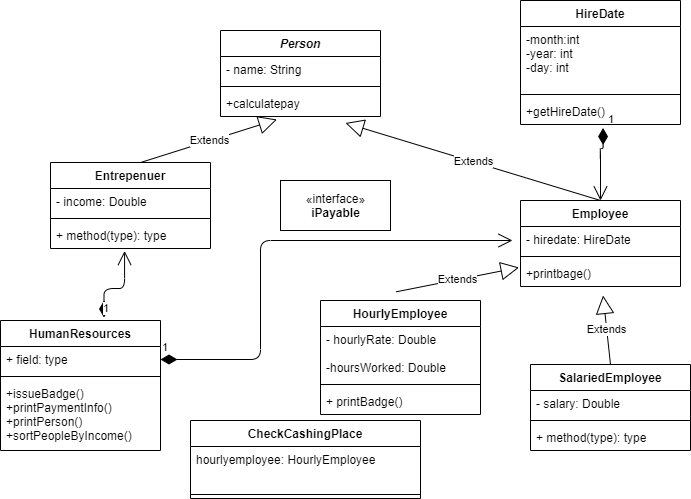

The diagram above was exported from draw.io. Its source (the exported page's mxGraphModel, read from the mxfile embedded in the PNG):
<mxGraphModel dx="799" dy="599" grid="1" gridSize="10" guides="1" tooltips="1" connect="1" arrows="1" fold="1" page="1" pageScale="1" pageWidth="850" pageHeight="1100" math="0" shadow="0">
  <root>
    <mxCell id="0" />
    <mxCell id="1" parent="0" />
    <mxCell id="GXBIksybTW4Qpl-MKgxT-5" value="«interface»&lt;br&gt;&lt;b&gt;iPayable&lt;/b&gt;" style="html=1;" parent="1" vertex="1">
      <mxGeometry x="370" y="200" width="110" height="50" as="geometry" />
    </mxCell>
    <mxCell id="GXBIksybTW4Qpl-MKgxT-1" value="Person" style="swimlane;fontStyle=3;align=center;verticalAlign=top;childLayout=stackLayout;horizontal=1;startSize=26;horizontalStack=0;resizeParent=1;resizeParentMax=0;resizeLast=0;collapsible=1;marginBottom=0;" parent="1" vertex="1">
      <mxGeometry x="310" y="50" width="160" height="86" as="geometry" />
    </mxCell>
    <mxCell id="GXBIksybTW4Qpl-MKgxT-2" value="- name: String" style="text;strokeColor=none;fillColor=none;align=left;verticalAlign=top;spacingLeft=4;spacingRight=4;overflow=hidden;rotatable=0;points=[[0,0.5],[1,0.5]];portConstraint=eastwest;" parent="GXBIksybTW4Qpl-MKgxT-1" vertex="1">
      <mxGeometry y="26" width="160" height="26" as="geometry" />
    </mxCell>
    <mxCell id="GXBIksybTW4Qpl-MKgxT-3" value="" style="line;strokeWidth=1;fillColor=none;align=left;verticalAlign=middle;spacingTop=-1;spacingLeft=3;spacingRight=3;rotatable=0;labelPosition=right;points=[];portConstraint=eastwest;" parent="GXBIksybTW4Qpl-MKgxT-1" vertex="1">
      <mxGeometry y="52" width="160" height="8" as="geometry" />
    </mxCell>
    <mxCell id="GXBIksybTW4Qpl-MKgxT-4" value="+calculatepay" style="text;strokeColor=none;fillColor=none;align=left;verticalAlign=top;spacingLeft=4;spacingRight=4;overflow=hidden;rotatable=0;points=[[0,0.5],[1,0.5]];portConstraint=eastwest;" parent="GXBIksybTW4Qpl-MKgxT-1" vertex="1">
      <mxGeometry y="60" width="160" height="26" as="geometry" />
    </mxCell>
    <mxCell id="GXBIksybTW4Qpl-MKgxT-34" value="Extends" style="endArrow=block;endSize=16;endFill=0;html=1;entryX=0.781;entryY=1.25;entryDx=0;entryDy=0;entryPerimeter=0;exitX=0.5;exitY=0;exitDx=0;exitDy=0;" parent="1" source="GXBIksybTW4Qpl-MKgxT-6" target="GXBIksybTW4Qpl-MKgxT-4" edge="1">
      <mxGeometry width="160" relative="1" as="geometry">
        <mxPoint x="300" y="190" as="sourcePoint" />
        <mxPoint x="460" y="190" as="targetPoint" />
      </mxGeometry>
    </mxCell>
    <mxCell id="GXBIksybTW4Qpl-MKgxT-35" value="Extends" style="endArrow=block;endSize=16;endFill=0;html=1;entryX=0.353;entryY=1.115;entryDx=0;entryDy=0;entryPerimeter=0;exitX=0.563;exitY=0;exitDx=0;exitDy=0;exitPerimeter=0;" parent="1" source="GXBIksybTW4Qpl-MKgxT-10" target="GXBIksybTW4Qpl-MKgxT-4" edge="1">
      <mxGeometry width="160" relative="1" as="geometry">
        <mxPoint x="250" y="160" as="sourcePoint" />
        <mxPoint x="410" y="160" as="targetPoint" />
      </mxGeometry>
    </mxCell>
    <mxCell id="GXBIksybTW4Qpl-MKgxT-36" value="Extends" style="endArrow=block;endSize=16;endFill=0;html=1;exitX=0.472;exitY=-0.076;exitDx=0;exitDy=0;exitPerimeter=0;entryX=-0.009;entryY=0.269;entryDx=0;entryDy=0;entryPerimeter=0;" parent="1" source="GXBIksybTW4Qpl-MKgxT-22" edge="1" target="GXBIksybTW4Qpl-MKgxT-9">
      <mxGeometry width="160" relative="1" as="geometry">
        <mxPoint x="450" y="290" as="sourcePoint" />
        <mxPoint x="590" y="280" as="targetPoint" />
      </mxGeometry>
    </mxCell>
    <mxCell id="GXBIksybTW4Qpl-MKgxT-22" value="HourlyEmployee" style="swimlane;fontStyle=1;align=center;verticalAlign=top;childLayout=stackLayout;horizontal=1;startSize=26;horizontalStack=0;resizeParent=1;resizeParentMax=0;resizeLast=0;collapsible=1;marginBottom=0;" parent="1" vertex="1">
      <mxGeometry x="410" y="320" width="160" height="114" as="geometry" />
    </mxCell>
    <mxCell id="GXBIksybTW4Qpl-MKgxT-23" value="- hourlyRate: Double&#10;&#10;-hoursWorked: Double" style="text;strokeColor=none;fillColor=none;align=left;verticalAlign=top;spacingLeft=4;spacingRight=4;overflow=hidden;rotatable=0;points=[[0,0.5],[1,0.5]];portConstraint=eastwest;" parent="GXBIksybTW4Qpl-MKgxT-22" vertex="1">
      <mxGeometry y="26" width="160" height="54" as="geometry" />
    </mxCell>
    <mxCell id="GXBIksybTW4Qpl-MKgxT-24" value="" style="line;strokeWidth=1;fillColor=none;align=left;verticalAlign=middle;spacingTop=-1;spacingLeft=3;spacingRight=3;rotatable=0;labelPosition=right;points=[];portConstraint=eastwest;" parent="GXBIksybTW4Qpl-MKgxT-22" vertex="1">
      <mxGeometry y="80" width="160" height="8" as="geometry" />
    </mxCell>
    <mxCell id="GXBIksybTW4Qpl-MKgxT-25" value="+ printBadge()" style="text;strokeColor=none;fillColor=none;align=left;verticalAlign=top;spacingLeft=4;spacingRight=4;overflow=hidden;rotatable=0;points=[[0,0.5],[1,0.5]];portConstraint=eastwest;" parent="GXBIksybTW4Qpl-MKgxT-22" vertex="1">
      <mxGeometry y="88" width="160" height="26" as="geometry" />
    </mxCell>
    <mxCell id="GXBIksybTW4Qpl-MKgxT-37" value="Extends" style="endArrow=block;endSize=16;endFill=0;html=1;entryX=0.516;entryY=1.346;entryDx=0;entryDy=0;entryPerimeter=0;exitX=0.5;exitY=0;exitDx=0;exitDy=0;" parent="1" source="GXBIksybTW4Qpl-MKgxT-30" target="GXBIksybTW4Qpl-MKgxT-9" edge="1">
      <mxGeometry width="160" relative="1" as="geometry">
        <mxPoint x="330" y="330" as="sourcePoint" />
        <mxPoint x="490" y="330" as="targetPoint" />
      </mxGeometry>
    </mxCell>
    <mxCell id="GXBIksybTW4Qpl-MKgxT-38" value="1" style="endArrow=open;html=1;endSize=12;startArrow=diamondThin;startSize=14;startFill=1;edgeStyle=orthogonalEdgeStyle;align=left;verticalAlign=bottom;exitX=0.516;exitY=1.135;exitDx=0;exitDy=0;exitPerimeter=0;entryX=0.5;entryY=0;entryDx=0;entryDy=0;" parent="1" source="GXBIksybTW4Qpl-MKgxT-21" target="GXBIksybTW4Qpl-MKgxT-6" edge="1">
      <mxGeometry x="-1" y="3" relative="1" as="geometry">
        <mxPoint x="380" y="330" as="sourcePoint" />
        <mxPoint x="740" y="180" as="targetPoint" />
        <Array as="points">
          <mxPoint x="693" y="168" />
          <mxPoint x="690" y="168" />
        </Array>
      </mxGeometry>
    </mxCell>
    <mxCell id="GXBIksybTW4Qpl-MKgxT-14" value="CheckCashingPlace" style="swimlane;fontStyle=1;align=center;verticalAlign=top;childLayout=stackLayout;horizontal=1;startSize=26;horizontalStack=0;resizeParent=1;resizeParentMax=0;resizeLast=0;collapsible=1;marginBottom=0;" parent="1" vertex="1">
      <mxGeometry x="280" y="440" width="230" height="78" as="geometry" />
    </mxCell>
    <mxCell id="GXBIksybTW4Qpl-MKgxT-15" value="hourlyemployee: HourlyEmployee&#10;" style="text;strokeColor=none;fillColor=none;align=left;verticalAlign=top;spacingLeft=4;spacingRight=4;overflow=hidden;rotatable=0;points=[[0,0.5],[1,0.5]];portConstraint=eastwest;" parent="GXBIksybTW4Qpl-MKgxT-14" vertex="1">
      <mxGeometry y="26" width="230" height="44" as="geometry" />
    </mxCell>
    <mxCell id="GXBIksybTW4Qpl-MKgxT-16" value="" style="line;strokeWidth=1;fillColor=none;align=left;verticalAlign=middle;spacingTop=-1;spacingLeft=3;spacingRight=3;rotatable=0;labelPosition=right;points=[];portConstraint=eastwest;" parent="GXBIksybTW4Qpl-MKgxT-14" vertex="1">
      <mxGeometry y="70" width="230" height="8" as="geometry" />
    </mxCell>
    <mxCell id="GXBIksybTW4Qpl-MKgxT-26" value="HumanResources" style="swimlane;fontStyle=1;align=center;verticalAlign=top;childLayout=stackLayout;horizontal=1;startSize=26;horizontalStack=0;resizeParent=1;resizeParentMax=0;resizeLast=0;collapsible=1;marginBottom=0;" parent="1" vertex="1">
      <mxGeometry x="90" y="340" width="160" height="130" as="geometry" />
    </mxCell>
    <mxCell id="GXBIksybTW4Qpl-MKgxT-27" value="+ field: type" style="text;strokeColor=none;fillColor=none;align=left;verticalAlign=top;spacingLeft=4;spacingRight=4;overflow=hidden;rotatable=0;points=[[0,0.5],[1,0.5]];portConstraint=eastwest;" parent="GXBIksybTW4Qpl-MKgxT-26" vertex="1">
      <mxGeometry y="26" width="160" height="26" as="geometry" />
    </mxCell>
    <mxCell id="GXBIksybTW4Qpl-MKgxT-28" value="" style="line;strokeWidth=1;fillColor=none;align=left;verticalAlign=middle;spacingTop=-1;spacingLeft=3;spacingRight=3;rotatable=0;labelPosition=right;points=[];portConstraint=eastwest;" parent="GXBIksybTW4Qpl-MKgxT-26" vertex="1">
      <mxGeometry y="52" width="160" height="8" as="geometry" />
    </mxCell>
    <mxCell id="GXBIksybTW4Qpl-MKgxT-29" value="+issueBadge()&#10;+printPaymentInfo()&#10;+printPerson()&#10;+sortPeopleByIncome()" style="text;strokeColor=none;fillColor=none;align=left;verticalAlign=top;spacingLeft=4;spacingRight=4;overflow=hidden;rotatable=0;points=[[0,0.5],[1,0.5]];portConstraint=eastwest;" parent="GXBIksybTW4Qpl-MKgxT-26" vertex="1">
      <mxGeometry y="60" width="160" height="70" as="geometry" />
    </mxCell>
    <mxCell id="GXBIksybTW4Qpl-MKgxT-41" value="1" style="endArrow=open;html=1;endSize=12;startArrow=diamondThin;startSize=14;startFill=1;edgeStyle=orthogonalEdgeStyle;align=left;verticalAlign=bottom;exitX=1;exitY=0.5;exitDx=0;exitDy=0;" parent="1" source="GXBIksybTW4Qpl-MKgxT-27" edge="1">
      <mxGeometry x="-1" y="3" relative="1" as="geometry">
        <mxPoint x="290" y="330" as="sourcePoint" />
        <mxPoint x="602" y="260" as="targetPoint" />
        <Array as="points">
          <mxPoint x="350" y="379" />
          <mxPoint x="350" y="260" />
        </Array>
      </mxGeometry>
    </mxCell>
    <mxCell id="GXBIksybTW4Qpl-MKgxT-43" value="1" style="endArrow=open;html=1;endSize=12;startArrow=diamondThin;startSize=14;startFill=1;edgeStyle=orthogonalEdgeStyle;align=left;verticalAlign=bottom;entryX=0.463;entryY=1.096;entryDx=0;entryDy=0;entryPerimeter=0;exitX=0.647;exitY=-0.023;exitDx=0;exitDy=0;exitPerimeter=0;" parent="1" source="GXBIksybTW4Qpl-MKgxT-26" target="GXBIksybTW4Qpl-MKgxT-13" edge="1">
      <mxGeometry x="-1" y="3" relative="1" as="geometry">
        <mxPoint x="290" y="330" as="sourcePoint" />
        <mxPoint x="450" y="330" as="targetPoint" />
        <Array as="points">
          <mxPoint x="194" y="308" />
          <mxPoint x="214" y="308" />
        </Array>
      </mxGeometry>
    </mxCell>
    <mxCell id="GXBIksybTW4Qpl-MKgxT-10" value="Entrepenuer" style="swimlane;fontStyle=1;align=center;verticalAlign=top;childLayout=stackLayout;horizontal=1;startSize=26;horizontalStack=0;resizeParent=1;resizeParentMax=0;resizeLast=0;collapsible=1;marginBottom=0;" parent="1" vertex="1">
      <mxGeometry x="140" y="182" width="160" height="86" as="geometry" />
    </mxCell>
    <mxCell id="GXBIksybTW4Qpl-MKgxT-11" value="- income: Double" style="text;strokeColor=none;fillColor=none;align=left;verticalAlign=top;spacingLeft=4;spacingRight=4;overflow=hidden;rotatable=0;points=[[0,0.5],[1,0.5]];portConstraint=eastwest;" parent="GXBIksybTW4Qpl-MKgxT-10" vertex="1">
      <mxGeometry y="26" width="160" height="26" as="geometry" />
    </mxCell>
    <mxCell id="GXBIksybTW4Qpl-MKgxT-12" value="" style="line;strokeWidth=1;fillColor=none;align=left;verticalAlign=middle;spacingTop=-1;spacingLeft=3;spacingRight=3;rotatable=0;labelPosition=right;points=[];portConstraint=eastwest;" parent="GXBIksybTW4Qpl-MKgxT-10" vertex="1">
      <mxGeometry y="52" width="160" height="8" as="geometry" />
    </mxCell>
    <mxCell id="GXBIksybTW4Qpl-MKgxT-13" value="+ method(type): type" style="text;strokeColor=none;fillColor=none;align=left;verticalAlign=top;spacingLeft=4;spacingRight=4;overflow=hidden;rotatable=0;points=[[0,0.5],[1,0.5]];portConstraint=eastwest;" parent="GXBIksybTW4Qpl-MKgxT-10" vertex="1">
      <mxGeometry y="60" width="160" height="26" as="geometry" />
    </mxCell>
    <mxCell id="GXBIksybTW4Qpl-MKgxT-6" value="Employee" style="swimlane;fontStyle=1;align=center;verticalAlign=top;childLayout=stackLayout;horizontal=1;startSize=26;horizontalStack=0;resizeParent=1;resizeParentMax=0;resizeLast=0;collapsible=1;marginBottom=0;" parent="1" vertex="1">
      <mxGeometry x="610" y="220" width="160" height="86" as="geometry" />
    </mxCell>
    <mxCell id="GXBIksybTW4Qpl-MKgxT-7" value="- hiredate: HireDate" style="text;strokeColor=none;fillColor=none;align=left;verticalAlign=top;spacingLeft=4;spacingRight=4;overflow=hidden;rotatable=0;points=[[0,0.5],[1,0.5]];portConstraint=eastwest;" parent="GXBIksybTW4Qpl-MKgxT-6" vertex="1">
      <mxGeometry y="26" width="160" height="26" as="geometry" />
    </mxCell>
    <mxCell id="GXBIksybTW4Qpl-MKgxT-8" value="" style="line;strokeWidth=1;fillColor=none;align=left;verticalAlign=middle;spacingTop=-1;spacingLeft=3;spacingRight=3;rotatable=0;labelPosition=right;points=[];portConstraint=eastwest;" parent="GXBIksybTW4Qpl-MKgxT-6" vertex="1">
      <mxGeometry y="52" width="160" height="8" as="geometry" />
    </mxCell>
    <mxCell id="GXBIksybTW4Qpl-MKgxT-9" value="+printbage()" style="text;strokeColor=none;fillColor=none;align=left;verticalAlign=top;spacingLeft=4;spacingRight=4;overflow=hidden;rotatable=0;points=[[0,0.5],[1,0.5]];portConstraint=eastwest;" parent="GXBIksybTW4Qpl-MKgxT-6" vertex="1">
      <mxGeometry y="60" width="160" height="26" as="geometry" />
    </mxCell>
    <mxCell id="GXBIksybTW4Qpl-MKgxT-30" value="SalariedEmployee" style="swimlane;fontStyle=1;align=center;verticalAlign=top;childLayout=stackLayout;horizontal=1;startSize=26;horizontalStack=0;resizeParent=1;resizeParentMax=0;resizeLast=0;collapsible=1;marginBottom=0;" parent="1" vertex="1">
      <mxGeometry x="620" y="384" width="160" height="86" as="geometry" />
    </mxCell>
    <mxCell id="GXBIksybTW4Qpl-MKgxT-31" value="- salary: Double" style="text;strokeColor=none;fillColor=none;align=left;verticalAlign=top;spacingLeft=4;spacingRight=4;overflow=hidden;rotatable=0;points=[[0,0.5],[1,0.5]];portConstraint=eastwest;" parent="GXBIksybTW4Qpl-MKgxT-30" vertex="1">
      <mxGeometry y="26" width="160" height="26" as="geometry" />
    </mxCell>
    <mxCell id="GXBIksybTW4Qpl-MKgxT-32" value="" style="line;strokeWidth=1;fillColor=none;align=left;verticalAlign=middle;spacingTop=-1;spacingLeft=3;spacingRight=3;rotatable=0;labelPosition=right;points=[];portConstraint=eastwest;" parent="GXBIksybTW4Qpl-MKgxT-30" vertex="1">
      <mxGeometry y="52" width="160" height="8" as="geometry" />
    </mxCell>
    <mxCell id="GXBIksybTW4Qpl-MKgxT-33" value="+ method(type): type" style="text;strokeColor=none;fillColor=none;align=left;verticalAlign=top;spacingLeft=4;spacingRight=4;overflow=hidden;rotatable=0;points=[[0,0.5],[1,0.5]];portConstraint=eastwest;" parent="GXBIksybTW4Qpl-MKgxT-30" vertex="1">
      <mxGeometry y="60" width="160" height="26" as="geometry" />
    </mxCell>
    <mxCell id="GXBIksybTW4Qpl-MKgxT-18" value="HireDate" style="swimlane;fontStyle=1;align=center;verticalAlign=top;childLayout=stackLayout;horizontal=1;startSize=26;horizontalStack=0;resizeParent=1;resizeParentMax=0;resizeLast=0;collapsible=1;marginBottom=0;" parent="1" vertex="1">
      <mxGeometry x="610" y="20" width="160" height="124" as="geometry" />
    </mxCell>
    <mxCell id="GXBIksybTW4Qpl-MKgxT-19" value="-month:int&#10;-year: int&#10;-day: int" style="text;strokeColor=none;fillColor=none;align=left;verticalAlign=top;spacingLeft=4;spacingRight=4;overflow=hidden;rotatable=0;points=[[0,0.5],[1,0.5]];portConstraint=eastwest;" parent="GXBIksybTW4Qpl-MKgxT-18" vertex="1">
      <mxGeometry y="26" width="160" height="64" as="geometry" />
    </mxCell>
    <mxCell id="GXBIksybTW4Qpl-MKgxT-20" value="" style="line;strokeWidth=1;fillColor=none;align=left;verticalAlign=middle;spacingTop=-1;spacingLeft=3;spacingRight=3;rotatable=0;labelPosition=right;points=[];portConstraint=eastwest;" parent="GXBIksybTW4Qpl-MKgxT-18" vertex="1">
      <mxGeometry y="90" width="160" height="8" as="geometry" />
    </mxCell>
    <mxCell id="GXBIksybTW4Qpl-MKgxT-21" value="+getHireDate()" style="text;strokeColor=none;fillColor=none;align=left;verticalAlign=top;spacingLeft=4;spacingRight=4;overflow=hidden;rotatable=0;points=[[0,0.5],[1,0.5]];portConstraint=eastwest;" parent="GXBIksybTW4Qpl-MKgxT-18" vertex="1">
      <mxGeometry y="98" width="160" height="26" as="geometry" />
    </mxCell>
  </root>
</mxGraphModel>